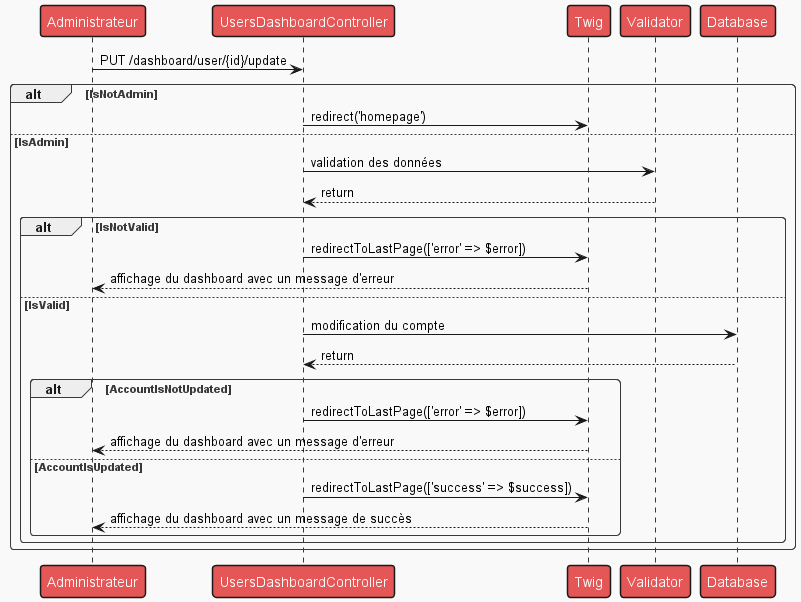

The diagram above was rendered by PlantUML. Its source (embedded in the PNG):
@startuml

!theme mars

Person as "Administrateur" -> UsersDashboardController : PUT /dashboard/user/{id}/update

alt IsNotAdmin
    UsersDashboardController -> Twig : redirect('homepage')
else IsAdmin
    UsersDashboardController -> Validator : validation des données
    Validator --> UsersDashboardController : return
    alt IsNotValid
        UsersDashboardController -> Twig : redirectToLastPage(['error' => $error])
        Twig --> Person : affichage du dashboard avec un message d'erreur
    else IsValid
        UsersDashboardController -> Database : modification du compte
        Database --> UsersDashboardController : return
        alt AccountIsNotUpdated
            UsersDashboardController -> Twig : redirectToLastPage(['error' => $error])
            Twig --> Person : affichage du dashboard avec un message d'erreur
        else AccountIsUpdated
            UsersDashboardController -> Twig : redirectToLastPage(['success' => $success])
            Twig --> Person : affichage du dashboard avec un message de succès
        end
    end
end
@enduml